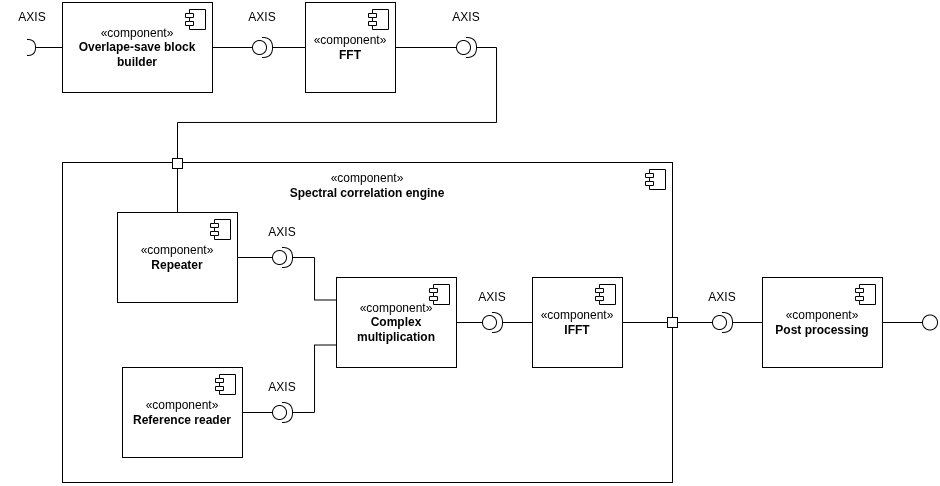

The diagram above was exported from draw.io. Its source (the exported page's mxGraphModel, read from the mxfile embedded in the PNG):
<mxGraphModel dx="983" dy="547" grid="1" gridSize="10" guides="1" tooltips="1" connect="1" arrows="1" fold="1" page="1" pageScale="1" pageWidth="827" pageHeight="1169" math="0" shadow="0">
  <root>
    <mxCell id="0" />
    <mxCell id="1" parent="0" />
    <mxCell id="OaCrAceW9PxTuftZ4C45-29" parent="1" style="html=1;dropTarget=0;whiteSpace=wrap;align=center;labelPosition=center;verticalLabelPosition=top;verticalAlign=bottom;spacingTop=0;spacingBottom=-40;" value="&lt;div style=&quot;&quot;&gt;&lt;span style=&quot;background-color: transparent; color: light-dark(rgb(0, 0, 0), rgb(255, 255, 255));&quot;&gt;«component»&lt;/span&gt;&lt;/div&gt;&lt;div style=&quot;&quot;&gt;&lt;b&gt;Spectral correlation engine&lt;/b&gt;&lt;/div&gt;" vertex="1">
      <mxGeometry height="320" width="610" x="80" y="240" as="geometry" />
    </mxCell>
    <mxCell id="OaCrAceW9PxTuftZ4C45-30" parent="OaCrAceW9PxTuftZ4C45-29" style="shape=module;jettyWidth=8;jettyHeight=4;" value="" vertex="1">
      <mxGeometry height="20" relative="1" width="20" x="1" as="geometry">
        <mxPoint x="-27" y="7" as="offset" />
      </mxGeometry>
    </mxCell>
    <mxCell id="OaCrAceW9PxTuftZ4C45-13" parent="1" style="html=1;dropTarget=0;whiteSpace=wrap;" value="«component»&lt;br&gt;&lt;b&gt;Overlape-save block builder&lt;/b&gt;" vertex="1">
      <mxGeometry height="90" width="150" x="80" y="80" as="geometry" />
    </mxCell>
    <mxCell id="OaCrAceW9PxTuftZ4C45-14" parent="OaCrAceW9PxTuftZ4C45-13" style="shape=module;jettyWidth=8;jettyHeight=4;" value="" vertex="1">
      <mxGeometry height="20" relative="1" width="20" x="1" as="geometry">
        <mxPoint x="-27" y="7" as="offset" />
      </mxGeometry>
    </mxCell>
    <mxCell id="OaCrAceW9PxTuftZ4C45-15" parent="1" style="html=1;dropTarget=0;whiteSpace=wrap;" value="«component»&lt;br&gt;&lt;b&gt;FFT&lt;/b&gt;" vertex="1">
      <mxGeometry height="90" width="90" x="323" y="80" as="geometry" />
    </mxCell>
    <mxCell id="OaCrAceW9PxTuftZ4C45-16" parent="OaCrAceW9PxTuftZ4C45-15" style="shape=module;jettyWidth=8;jettyHeight=4;" value="" vertex="1">
      <mxGeometry height="20" relative="1" width="20" x="1" as="geometry">
        <mxPoint x="-27" y="7" as="offset" />
      </mxGeometry>
    </mxCell>
    <mxCell id="OaCrAceW9PxTuftZ4C45-59" edge="1" parent="1" source="OaCrAceW9PxTuftZ4C45-19" style="edgeStyle=orthogonalEdgeStyle;rounded=0;orthogonalLoop=1;jettySize=auto;html=1;exitX=1;exitY=0.5;exitDx=0;exitDy=0;entryX=0;entryY=0.5;entryDx=0;entryDy=0;endArrow=none;endFill=0;" target="OaCrAceW9PxTuftZ4C45-58">
      <mxGeometry relative="1" as="geometry" />
    </mxCell>
    <mxCell id="OaCrAceW9PxTuftZ4C45-19" parent="1" style="html=1;dropTarget=0;whiteSpace=wrap;" value="«component»&lt;br&gt;&lt;b&gt;IFFT&lt;/b&gt;" vertex="1">
      <mxGeometry height="90" width="90" x="550" y="355" as="geometry" />
    </mxCell>
    <mxCell id="OaCrAceW9PxTuftZ4C45-20" parent="OaCrAceW9PxTuftZ4C45-19" style="shape=module;jettyWidth=8;jettyHeight=4;" value="" vertex="1">
      <mxGeometry height="20" relative="1" width="20" x="1" as="geometry">
        <mxPoint x="-27" y="7" as="offset" />
      </mxGeometry>
    </mxCell>
    <mxCell id="OaCrAceW9PxTuftZ4C45-66" edge="1" parent="1" source="OaCrAceW9PxTuftZ4C45-21" style="edgeStyle=orthogonalEdgeStyle;rounded=0;orthogonalLoop=1;jettySize=auto;html=1;exitX=1;exitY=0.5;exitDx=0;exitDy=0;entryX=0;entryY=0.5;entryDx=0;entryDy=0;endArrow=none;endFill=0;" target="OaCrAceW9PxTuftZ4C45-65">
      <mxGeometry relative="1" as="geometry" />
    </mxCell>
    <mxCell id="OaCrAceW9PxTuftZ4C45-21" parent="1" style="html=1;dropTarget=0;whiteSpace=wrap;" value="«component»&lt;br&gt;&lt;b&gt;Post processing&lt;/b&gt;" vertex="1">
      <mxGeometry height="90" width="120" x="780" y="355" as="geometry" />
    </mxCell>
    <mxCell id="OaCrAceW9PxTuftZ4C45-22" parent="OaCrAceW9PxTuftZ4C45-21" style="shape=module;jettyWidth=8;jettyHeight=4;" value="" vertex="1">
      <mxGeometry height="20" relative="1" width="20" x="1" as="geometry">
        <mxPoint x="-27" y="7" as="offset" />
      </mxGeometry>
    </mxCell>
    <mxCell id="OaCrAceW9PxTuftZ4C45-23" parent="1" style="html=1;dropTarget=0;whiteSpace=wrap;" value="«component»&lt;br&gt;&lt;b&gt;Repeater&lt;/b&gt;" vertex="1">
      <mxGeometry height="90" width="120" x="135" y="290" as="geometry" />
    </mxCell>
    <mxCell id="OaCrAceW9PxTuftZ4C45-24" parent="OaCrAceW9PxTuftZ4C45-23" style="shape=module;jettyWidth=8;jettyHeight=4;" value="" vertex="1">
      <mxGeometry height="20" relative="1" width="20" x="1" as="geometry">
        <mxPoint x="-27" y="7" as="offset" />
      </mxGeometry>
    </mxCell>
    <mxCell id="OaCrAceW9PxTuftZ4C45-25" parent="1" style="html=1;dropTarget=0;whiteSpace=wrap;" value="«component»&lt;br&gt;&lt;b&gt;Reference reader&lt;/b&gt;" vertex="1">
      <mxGeometry height="90" width="120" x="140" y="445" as="geometry" />
    </mxCell>
    <mxCell id="OaCrAceW9PxTuftZ4C45-26" parent="OaCrAceW9PxTuftZ4C45-25" style="shape=module;jettyWidth=8;jettyHeight=4;" value="" vertex="1">
      <mxGeometry height="20" relative="1" width="20" x="1" as="geometry">
        <mxPoint x="-27" y="7" as="offset" />
      </mxGeometry>
    </mxCell>
    <mxCell id="OaCrAceW9PxTuftZ4C45-27" parent="1" style="html=1;dropTarget=0;whiteSpace=wrap;" value="«component»&lt;br&gt;&lt;b&gt;Complex multiplication&lt;/b&gt;" vertex="1">
      <mxGeometry height="90" width="120" x="354" y="355" as="geometry" />
    </mxCell>
    <mxCell id="OaCrAceW9PxTuftZ4C45-28" parent="OaCrAceW9PxTuftZ4C45-27" style="shape=module;jettyWidth=8;jettyHeight=4;" value="" vertex="1">
      <mxGeometry height="20" relative="1" width="20" x="1" as="geometry">
        <mxPoint x="-27" y="7" as="offset" />
      </mxGeometry>
    </mxCell>
    <mxCell id="OaCrAceW9PxTuftZ4C45-33" edge="1" parent="1" source="OaCrAceW9PxTuftZ4C45-13" style="rounded=0;orthogonalLoop=1;jettySize=auto;html=1;endArrow=halfCircle;endFill=0;endSize=6;strokeWidth=1;sketch=0;fontSize=12;curved=1;exitX=0;exitY=0.5;exitDx=0;exitDy=0;" target="OaCrAceW9PxTuftZ4C45-34" value="">
      <mxGeometry relative="1" as="geometry">
        <mxPoint x="65" y="125" as="sourcePoint" />
      </mxGeometry>
    </mxCell>
    <mxCell id="OaCrAceW9PxTuftZ4C45-34" parent="1" style="ellipse;whiteSpace=wrap;html=1;align=center;aspect=fixed;fillColor=none;strokeColor=none;resizable=0;perimeter=centerPerimeter;rotatable=0;allowArrows=0;points=[];outlineConnect=1;" value="" vertex="1">
      <mxGeometry height="10" width="10" x="40" y="120" as="geometry" />
    </mxCell>
    <mxCell id="OaCrAceW9PxTuftZ4C45-35" parent="1" style="text;html=1;whiteSpace=wrap;strokeColor=none;fillColor=none;align=center;verticalAlign=middle;rounded=0;" value="AXIS" vertex="1">
      <mxGeometry height="30" width="60" x="20" y="80" as="geometry" />
    </mxCell>
    <mxCell id="OaCrAceW9PxTuftZ4C45-38" edge="1" parent="1" source="OaCrAceW9PxTuftZ4C45-36" style="edgeStyle=orthogonalEdgeStyle;rounded=0;orthogonalLoop=1;jettySize=auto;html=1;exitX=1;exitY=0.5;exitDx=0;exitDy=0;exitPerimeter=0;entryX=0;entryY=0.5;entryDx=0;entryDy=0;endArrow=none;endFill=0;" target="OaCrAceW9PxTuftZ4C45-15">
      <mxGeometry relative="1" as="geometry" />
    </mxCell>
    <mxCell id="OaCrAceW9PxTuftZ4C45-36" parent="1" style="shape=providedRequiredInterface;html=1;verticalLabelPosition=bottom;sketch=0;" value="" vertex="1">
      <mxGeometry height="20" width="20" x="270" y="115" as="geometry" />
    </mxCell>
    <mxCell id="OaCrAceW9PxTuftZ4C45-37" edge="1" parent="1" source="OaCrAceW9PxTuftZ4C45-13" style="edgeStyle=orthogonalEdgeStyle;rounded=0;orthogonalLoop=1;jettySize=auto;html=1;exitX=1;exitY=0.5;exitDx=0;exitDy=0;entryX=0;entryY=0.5;entryDx=0;entryDy=0;entryPerimeter=0;endArrow=none;endFill=0;" target="OaCrAceW9PxTuftZ4C45-36">
      <mxGeometry relative="1" as="geometry" />
    </mxCell>
    <mxCell id="OaCrAceW9PxTuftZ4C45-39" parent="1" style="text;html=1;whiteSpace=wrap;strokeColor=none;fillColor=none;align=center;verticalAlign=middle;rounded=0;" value="AXIS" vertex="1">
      <mxGeometry height="30" width="60" x="250" y="80" as="geometry" />
    </mxCell>
    <mxCell id="OaCrAceW9PxTuftZ4C45-44" edge="1" parent="1" source="OaCrAceW9PxTuftZ4C45-40" style="edgeStyle=orthogonalEdgeStyle;rounded=0;orthogonalLoop=1;jettySize=auto;html=1;exitX=0.5;exitY=1;exitDx=0;exitDy=0;entryX=0.5;entryY=0;entryDx=0;entryDy=0;endArrow=none;endFill=0;" target="OaCrAceW9PxTuftZ4C45-23">
      <mxGeometry relative="1" as="geometry" />
    </mxCell>
    <mxCell id="OaCrAceW9PxTuftZ4C45-40" parent="1" style="rounded=0;whiteSpace=wrap;html=1;" value="" vertex="1">
      <mxGeometry height="10" width="10" x="190" y="236" as="geometry" />
    </mxCell>
    <mxCell id="OaCrAceW9PxTuftZ4C45-43" edge="1" parent="1" source="OaCrAceW9PxTuftZ4C45-41" style="edgeStyle=orthogonalEdgeStyle;rounded=0;orthogonalLoop=1;jettySize=auto;html=1;exitX=1;exitY=0.5;exitDx=0;exitDy=0;exitPerimeter=0;entryX=0.5;entryY=0;entryDx=0;entryDy=0;endArrow=none;endFill=0;" target="OaCrAceW9PxTuftZ4C45-40">
      <mxGeometry relative="1" as="geometry">
        <Array as="points">
          <mxPoint x="514" y="125" />
          <mxPoint x="514" y="200" />
          <mxPoint x="195" y="200" />
        </Array>
      </mxGeometry>
    </mxCell>
    <mxCell id="OaCrAceW9PxTuftZ4C45-41" parent="1" style="shape=providedRequiredInterface;html=1;verticalLabelPosition=bottom;sketch=0;" value="" vertex="1">
      <mxGeometry height="20" width="20" x="474" y="115" as="geometry" />
    </mxCell>
    <mxCell id="OaCrAceW9PxTuftZ4C45-42" edge="1" parent="1" source="OaCrAceW9PxTuftZ4C45-15" style="edgeStyle=orthogonalEdgeStyle;rounded=0;orthogonalLoop=1;jettySize=auto;html=1;exitX=1;exitY=0.5;exitDx=0;exitDy=0;entryX=0;entryY=0.5;entryDx=0;entryDy=0;entryPerimeter=0;endArrow=none;endFill=0;" target="OaCrAceW9PxTuftZ4C45-41">
      <mxGeometry relative="1" as="geometry" />
    </mxCell>
    <mxCell id="OaCrAceW9PxTuftZ4C45-45" parent="1" style="text;html=1;whiteSpace=wrap;strokeColor=none;fillColor=none;align=center;verticalAlign=middle;rounded=0;" value="AXIS" vertex="1">
      <mxGeometry height="30" width="60" x="454" y="80" as="geometry" />
    </mxCell>
    <mxCell id="OaCrAceW9PxTuftZ4C45-48" edge="1" parent="1" source="OaCrAceW9PxTuftZ4C45-46" style="edgeStyle=orthogonalEdgeStyle;rounded=0;orthogonalLoop=1;jettySize=auto;html=1;exitX=1;exitY=0.5;exitDx=0;exitDy=0;exitPerimeter=0;entryX=0;entryY=0.25;entryDx=0;entryDy=0;endArrow=none;endFill=0;" target="OaCrAceW9PxTuftZ4C45-27">
      <mxGeometry relative="1" as="geometry" />
    </mxCell>
    <mxCell id="OaCrAceW9PxTuftZ4C45-46" parent="1" style="shape=providedRequiredInterface;html=1;verticalLabelPosition=bottom;sketch=0;" value="" vertex="1">
      <mxGeometry height="20" width="20" x="290" y="325" as="geometry" />
    </mxCell>
    <mxCell id="OaCrAceW9PxTuftZ4C45-47" edge="1" parent="1" source="OaCrAceW9PxTuftZ4C45-23" style="edgeStyle=orthogonalEdgeStyle;rounded=0;orthogonalLoop=1;jettySize=auto;html=1;exitX=1;exitY=0.5;exitDx=0;exitDy=0;entryX=0;entryY=0.5;entryDx=0;entryDy=0;entryPerimeter=0;endArrow=none;endFill=0;" target="OaCrAceW9PxTuftZ4C45-46">
      <mxGeometry relative="1" as="geometry" />
    </mxCell>
    <mxCell id="OaCrAceW9PxTuftZ4C45-51" edge="1" parent="1" source="OaCrAceW9PxTuftZ4C45-49" style="edgeStyle=orthogonalEdgeStyle;rounded=0;orthogonalLoop=1;jettySize=auto;html=1;exitX=1;exitY=0.5;exitDx=0;exitDy=0;exitPerimeter=0;entryX=0;entryY=0.75;entryDx=0;entryDy=0;endArrow=none;endFill=0;" target="OaCrAceW9PxTuftZ4C45-27">
      <mxGeometry relative="1" as="geometry" />
    </mxCell>
    <mxCell id="OaCrAceW9PxTuftZ4C45-49" parent="1" style="shape=providedRequiredInterface;html=1;verticalLabelPosition=bottom;sketch=0;" value="" vertex="1">
      <mxGeometry height="20" width="20" x="290" y="480" as="geometry" />
    </mxCell>
    <mxCell id="OaCrAceW9PxTuftZ4C45-50" edge="1" parent="1" source="OaCrAceW9PxTuftZ4C45-25" style="edgeStyle=orthogonalEdgeStyle;rounded=0;orthogonalLoop=1;jettySize=auto;html=1;exitX=1;exitY=0.5;exitDx=0;exitDy=0;entryX=0;entryY=0.5;entryDx=0;entryDy=0;entryPerimeter=0;endArrow=none;endFill=0;" target="OaCrAceW9PxTuftZ4C45-49">
      <mxGeometry relative="1" as="geometry" />
    </mxCell>
    <mxCell id="OaCrAceW9PxTuftZ4C45-52" parent="1" style="text;html=1;whiteSpace=wrap;strokeColor=none;fillColor=none;align=center;verticalAlign=middle;rounded=0;" value="AXIS" vertex="1">
      <mxGeometry height="30" width="60" x="270" y="295" as="geometry" />
    </mxCell>
    <mxCell id="OaCrAceW9PxTuftZ4C45-53" parent="1" style="text;html=1;whiteSpace=wrap;strokeColor=none;fillColor=none;align=center;verticalAlign=middle;rounded=0;" value="AXIS" vertex="1">
      <mxGeometry height="30" width="60" x="270" y="450" as="geometry" />
    </mxCell>
    <mxCell id="OaCrAceW9PxTuftZ4C45-56" edge="1" parent="1" source="OaCrAceW9PxTuftZ4C45-54" style="edgeStyle=orthogonalEdgeStyle;rounded=0;orthogonalLoop=1;jettySize=auto;html=1;exitX=1;exitY=0.5;exitDx=0;exitDy=0;exitPerimeter=0;entryX=0;entryY=0.5;entryDx=0;entryDy=0;endArrow=none;endFill=0;" target="OaCrAceW9PxTuftZ4C45-19">
      <mxGeometry relative="1" as="geometry" />
    </mxCell>
    <mxCell id="OaCrAceW9PxTuftZ4C45-54" parent="1" style="shape=providedRequiredInterface;html=1;verticalLabelPosition=bottom;sketch=0;" value="" vertex="1">
      <mxGeometry height="20" width="20" x="500" y="390" as="geometry" />
    </mxCell>
    <mxCell id="OaCrAceW9PxTuftZ4C45-55" edge="1" parent="1" source="OaCrAceW9PxTuftZ4C45-27" style="edgeStyle=orthogonalEdgeStyle;rounded=0;orthogonalLoop=1;jettySize=auto;html=1;exitX=1;exitY=0.5;exitDx=0;exitDy=0;entryX=0;entryY=0.5;entryDx=0;entryDy=0;entryPerimeter=0;endArrow=none;endFill=0;" target="OaCrAceW9PxTuftZ4C45-54">
      <mxGeometry relative="1" as="geometry" />
    </mxCell>
    <mxCell id="OaCrAceW9PxTuftZ4C45-57" parent="1" style="text;html=1;whiteSpace=wrap;strokeColor=none;fillColor=none;align=center;verticalAlign=middle;rounded=0;" value="AXIS" vertex="1">
      <mxGeometry height="30" width="60" x="480" y="360" as="geometry" />
    </mxCell>
    <mxCell id="OaCrAceW9PxTuftZ4C45-58" parent="1" style="rounded=0;whiteSpace=wrap;html=1;" value="" vertex="1">
      <mxGeometry height="10" width="10" x="685" y="395" as="geometry" />
    </mxCell>
    <mxCell id="OaCrAceW9PxTuftZ4C45-62" edge="1" parent="1" source="OaCrAceW9PxTuftZ4C45-60" style="edgeStyle=orthogonalEdgeStyle;rounded=0;orthogonalLoop=1;jettySize=auto;html=1;exitX=1;exitY=0.5;exitDx=0;exitDy=0;exitPerimeter=0;entryX=0;entryY=0.5;entryDx=0;entryDy=0;endArrow=none;endFill=0;" target="OaCrAceW9PxTuftZ4C45-21">
      <mxGeometry relative="1" as="geometry" />
    </mxCell>
    <mxCell id="OaCrAceW9PxTuftZ4C45-60" parent="1" style="shape=providedRequiredInterface;html=1;verticalLabelPosition=bottom;sketch=0;" value="" vertex="1">
      <mxGeometry height="20" width="20" x="730" y="390" as="geometry" />
    </mxCell>
    <mxCell id="OaCrAceW9PxTuftZ4C45-61" edge="1" parent="1" source="OaCrAceW9PxTuftZ4C45-58" style="edgeStyle=orthogonalEdgeStyle;rounded=0;orthogonalLoop=1;jettySize=auto;html=1;exitX=1;exitY=0.5;exitDx=0;exitDy=0;entryX=0;entryY=0.5;entryDx=0;entryDy=0;entryPerimeter=0;endArrow=none;endFill=0;" target="OaCrAceW9PxTuftZ4C45-60">
      <mxGeometry relative="1" as="geometry" />
    </mxCell>
    <mxCell id="OaCrAceW9PxTuftZ4C45-63" parent="1" style="text;html=1;whiteSpace=wrap;strokeColor=none;fillColor=none;align=center;verticalAlign=middle;rounded=0;" value="AXIS" vertex="1">
      <mxGeometry height="30" width="60" x="710" y="360" as="geometry" />
    </mxCell>
    <mxCell id="OaCrAceW9PxTuftZ4C45-65" parent="1" style="ellipse;whiteSpace=wrap;html=1;" value="" vertex="1">
      <mxGeometry height="15" width="15" x="940" y="392.5" as="geometry" />
    </mxCell>
  </root>
</mxGraphModel>